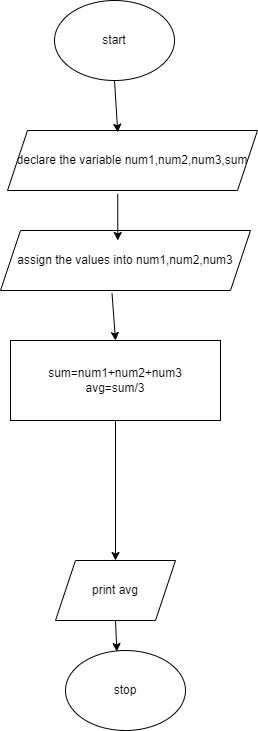

The diagram above was exported from draw.io. Its source (the exported page's mxGraphModel, read from the mxfile embedded in the PNG):
<mxGraphModel dx="1050" dy="573" grid="1" gridSize="10" guides="1" tooltips="1" connect="1" arrows="1" fold="1" page="1" pageScale="1" pageWidth="827" pageHeight="1169" math="0" shadow="0">
  <root>
    <mxCell id="0" />
    <mxCell id="1" parent="0" />
    <mxCell id="24kpmzNACDNHNkkmWj3Z-2" value="start" style="ellipse;whiteSpace=wrap;html=1;" parent="1" vertex="1">
      <mxGeometry x="354" y="30" width="120" height="80" as="geometry" />
    </mxCell>
    <mxCell id="24kpmzNACDNHNkkmWj3Z-4" value="declare the variable num1,num2,num3,sum" style="shape=parallelogram;perimeter=parallelogramPerimeter;whiteSpace=wrap;html=1;fixedSize=1;" parent="1" vertex="1">
      <mxGeometry x="307" y="160" width="250" height="60" as="geometry" />
    </mxCell>
    <mxCell id="24kpmzNACDNHNkkmWj3Z-5" value="assign the values into num1,num2,num3" style="shape=parallelogram;perimeter=parallelogramPerimeter;whiteSpace=wrap;html=1;fixedSize=1;" parent="1" vertex="1">
      <mxGeometry x="300" y="260" width="250" height="60" as="geometry" />
    </mxCell>
    <mxCell id="24kpmzNACDNHNkkmWj3Z-6" value="sum=num1+num2+num3&lt;br&gt;avg=sum/3" style="rounded=0;whiteSpace=wrap;html=1;" parent="1" vertex="1">
      <mxGeometry x="310" y="370" width="210" height="80" as="geometry" />
    </mxCell>
    <mxCell id="24kpmzNACDNHNkkmWj3Z-8" value="print avg" style="shape=parallelogram;perimeter=parallelogramPerimeter;whiteSpace=wrap;html=1;fixedSize=1;" parent="1" vertex="1">
      <mxGeometry x="355" y="590" width="120" height="60" as="geometry" />
    </mxCell>
    <mxCell id="24kpmzNACDNHNkkmWj3Z-9" value="stop" style="ellipse;whiteSpace=wrap;html=1;" parent="1" vertex="1">
      <mxGeometry x="365" y="680" width="120" height="80" as="geometry" />
    </mxCell>
    <mxCell id="24kpmzNACDNHNkkmWj3Z-10" value="" style="endArrow=classic;html=1;rounded=0;exitX=0.5;exitY=1;exitDx=0;exitDy=0;entryX=0.441;entryY=0.03;entryDx=0;entryDy=0;entryPerimeter=0;" parent="1" source="24kpmzNACDNHNkkmWj3Z-2" target="24kpmzNACDNHNkkmWj3Z-4" edge="1">
      <mxGeometry width="50" height="50" relative="1" as="geometry">
        <mxPoint x="380" y="160" as="sourcePoint" />
        <mxPoint x="430" y="110" as="targetPoint" />
      </mxGeometry>
    </mxCell>
    <mxCell id="24kpmzNACDNHNkkmWj3Z-12" value="" style="endArrow=classic;html=1;rounded=0;exitX=0.441;exitY=1.057;exitDx=0;exitDy=0;exitPerimeter=0;entryX=0.469;entryY=0.167;entryDx=0;entryDy=0;entryPerimeter=0;" parent="1" source="24kpmzNACDNHNkkmWj3Z-4" target="24kpmzNACDNHNkkmWj3Z-5" edge="1">
      <mxGeometry width="50" height="50" relative="1" as="geometry">
        <mxPoint x="390" y="270" as="sourcePoint" />
        <mxPoint x="440" y="220" as="targetPoint" />
      </mxGeometry>
    </mxCell>
    <mxCell id="24kpmzNACDNHNkkmWj3Z-14" value="" style="endArrow=classic;html=1;rounded=0;exitX=0.446;exitY=1.043;exitDx=0;exitDy=0;exitPerimeter=0;entryX=0.5;entryY=0;entryDx=0;entryDy=0;" parent="1" source="24kpmzNACDNHNkkmWj3Z-5" target="24kpmzNACDNHNkkmWj3Z-6" edge="1">
      <mxGeometry width="50" height="50" relative="1" as="geometry">
        <mxPoint x="380" y="370" as="sourcePoint" />
        <mxPoint x="430" y="320" as="targetPoint" />
      </mxGeometry>
    </mxCell>
    <mxCell id="24kpmzNACDNHNkkmWj3Z-15" value="" style="endArrow=classic;html=1;rounded=0;exitX=0.5;exitY=1;exitDx=0;exitDy=0;entryX=0.5;entryY=0;entryDx=0;entryDy=0;" parent="1" source="24kpmzNACDNHNkkmWj3Z-6" target="24kpmzNACDNHNkkmWj3Z-8" edge="1">
      <mxGeometry width="50" height="50" relative="1" as="geometry">
        <mxPoint x="390" y="500" as="sourcePoint" />
        <mxPoint x="414" y="490" as="targetPoint" />
      </mxGeometry>
    </mxCell>
    <mxCell id="24kpmzNACDNHNkkmWj3Z-18" value="" style="endArrow=classic;html=1;rounded=0;exitX=0.5;exitY=1;exitDx=0;exitDy=0;entryX=0.428;entryY=0.013;entryDx=0;entryDy=0;entryPerimeter=0;" parent="1" source="24kpmzNACDNHNkkmWj3Z-8" target="24kpmzNACDNHNkkmWj3Z-9" edge="1">
      <mxGeometry width="50" height="50" relative="1" as="geometry">
        <mxPoint x="390" y="690" as="sourcePoint" />
        <mxPoint x="440" y="640" as="targetPoint" />
      </mxGeometry>
    </mxCell>
  </root>
</mxGraphModel>